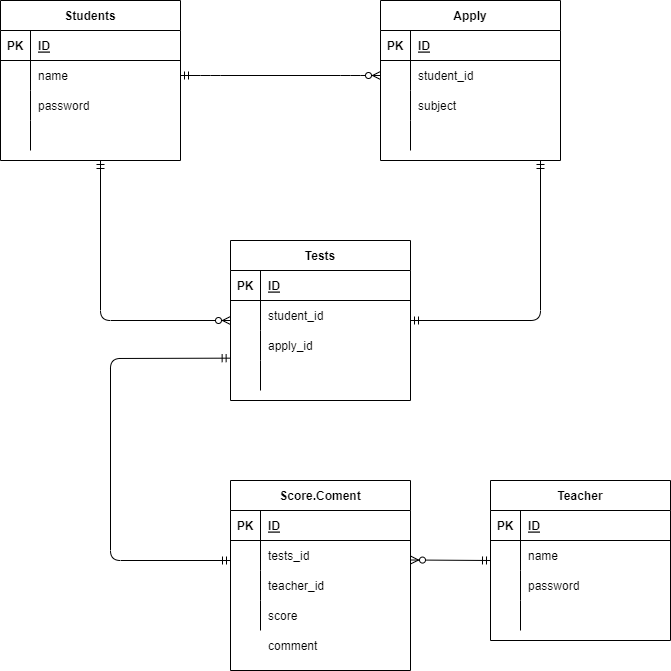

The diagram above was exported from draw.io. Its source (the exported page's mxGraphModel, read from the mxfile embedded in the PNG):
<mxGraphModel dx="749" dy="469" grid="1" gridSize="10" guides="1" tooltips="1" connect="1" arrows="1" fold="1" page="1" pageScale="1" pageWidth="827" pageHeight="1169" math="0" shadow="0">
  <root>
    <mxCell id="0" />
    <mxCell id="1" parent="0" />
    <mxCell id="2" value="Students" style="shape=table;startSize=30;container=1;collapsible=1;childLayout=tableLayout;fixedRows=1;rowLines=0;fontStyle=1;align=center;resizeLast=1;" vertex="1" parent="1">
      <mxGeometry x="60" y="40" width="180" height="160" as="geometry" />
    </mxCell>
    <mxCell id="3" value="" style="shape=partialRectangle;collapsible=0;dropTarget=0;pointerEvents=0;fillColor=none;top=0;left=0;bottom=1;right=0;points=[[0,0.5],[1,0.5]];portConstraint=eastwest;" vertex="1" parent="2">
      <mxGeometry y="30" width="180" height="30" as="geometry" />
    </mxCell>
    <mxCell id="4" value="PK" style="shape=partialRectangle;connectable=0;fillColor=none;top=0;left=0;bottom=0;right=0;fontStyle=1;overflow=hidden;" vertex="1" parent="3">
      <mxGeometry width="30" height="30" as="geometry">
        <mxRectangle width="30" height="30" as="alternateBounds" />
      </mxGeometry>
    </mxCell>
    <mxCell id="5" value="ID" style="shape=partialRectangle;connectable=0;fillColor=none;top=0;left=0;bottom=0;right=0;align=left;spacingLeft=6;fontStyle=5;overflow=hidden;" vertex="1" parent="3">
      <mxGeometry x="30" width="150" height="30" as="geometry">
        <mxRectangle width="150" height="30" as="alternateBounds" />
      </mxGeometry>
    </mxCell>
    <mxCell id="6" value="" style="shape=partialRectangle;collapsible=0;dropTarget=0;pointerEvents=0;fillColor=none;top=0;left=0;bottom=0;right=0;points=[[0,0.5],[1,0.5]];portConstraint=eastwest;" vertex="1" parent="2">
      <mxGeometry y="60" width="180" height="30" as="geometry" />
    </mxCell>
    <mxCell id="7" value="" style="shape=partialRectangle;connectable=0;fillColor=none;top=0;left=0;bottom=0;right=0;editable=1;overflow=hidden;" vertex="1" parent="6">
      <mxGeometry width="30" height="30" as="geometry">
        <mxRectangle width="30" height="30" as="alternateBounds" />
      </mxGeometry>
    </mxCell>
    <mxCell id="8" value="name" style="shape=partialRectangle;connectable=0;fillColor=none;top=0;left=0;bottom=0;right=0;align=left;spacingLeft=6;overflow=hidden;" vertex="1" parent="6">
      <mxGeometry x="30" width="150" height="30" as="geometry">
        <mxRectangle width="150" height="30" as="alternateBounds" />
      </mxGeometry>
    </mxCell>
    <mxCell id="9" value="" style="shape=partialRectangle;collapsible=0;dropTarget=0;pointerEvents=0;fillColor=none;top=0;left=0;bottom=0;right=0;points=[[0,0.5],[1,0.5]];portConstraint=eastwest;" vertex="1" parent="2">
      <mxGeometry y="90" width="180" height="30" as="geometry" />
    </mxCell>
    <mxCell id="10" value="" style="shape=partialRectangle;connectable=0;fillColor=none;top=0;left=0;bottom=0;right=0;editable=1;overflow=hidden;" vertex="1" parent="9">
      <mxGeometry width="30" height="30" as="geometry">
        <mxRectangle width="30" height="30" as="alternateBounds" />
      </mxGeometry>
    </mxCell>
    <mxCell id="11" value="password" style="shape=partialRectangle;connectable=0;fillColor=none;top=0;left=0;bottom=0;right=0;align=left;spacingLeft=6;overflow=hidden;" vertex="1" parent="9">
      <mxGeometry x="30" width="150" height="30" as="geometry">
        <mxRectangle width="150" height="30" as="alternateBounds" />
      </mxGeometry>
    </mxCell>
    <mxCell id="12" value="" style="shape=partialRectangle;collapsible=0;dropTarget=0;pointerEvents=0;fillColor=none;top=0;left=0;bottom=0;right=0;points=[[0,0.5],[1,0.5]];portConstraint=eastwest;" vertex="1" parent="2">
      <mxGeometry y="120" width="180" height="30" as="geometry" />
    </mxCell>
    <mxCell id="13" value="" style="shape=partialRectangle;connectable=0;fillColor=none;top=0;left=0;bottom=0;right=0;editable=1;overflow=hidden;" vertex="1" parent="12">
      <mxGeometry width="30" height="30" as="geometry">
        <mxRectangle width="30" height="30" as="alternateBounds" />
      </mxGeometry>
    </mxCell>
    <mxCell id="14" value="" style="shape=partialRectangle;connectable=0;fillColor=none;top=0;left=0;bottom=0;right=0;align=left;spacingLeft=6;overflow=hidden;" vertex="1" parent="12">
      <mxGeometry x="30" width="150" height="30" as="geometry">
        <mxRectangle width="150" height="30" as="alternateBounds" />
      </mxGeometry>
    </mxCell>
    <mxCell id="15" value="Apply" style="shape=table;startSize=30;container=1;collapsible=1;childLayout=tableLayout;fixedRows=1;rowLines=0;fontStyle=1;align=center;resizeLast=1;" vertex="1" parent="1">
      <mxGeometry x="440" y="40" width="180" height="160" as="geometry" />
    </mxCell>
    <mxCell id="16" value="" style="shape=partialRectangle;collapsible=0;dropTarget=0;pointerEvents=0;fillColor=none;top=0;left=0;bottom=1;right=0;points=[[0,0.5],[1,0.5]];portConstraint=eastwest;" vertex="1" parent="15">
      <mxGeometry y="30" width="180" height="30" as="geometry" />
    </mxCell>
    <mxCell id="17" value="PK" style="shape=partialRectangle;connectable=0;fillColor=none;top=0;left=0;bottom=0;right=0;fontStyle=1;overflow=hidden;" vertex="1" parent="16">
      <mxGeometry width="30" height="30" as="geometry">
        <mxRectangle width="30" height="30" as="alternateBounds" />
      </mxGeometry>
    </mxCell>
    <mxCell id="18" value="ID" style="shape=partialRectangle;connectable=0;fillColor=none;top=0;left=0;bottom=0;right=0;align=left;spacingLeft=6;fontStyle=5;overflow=hidden;" vertex="1" parent="16">
      <mxGeometry x="30" width="150" height="30" as="geometry">
        <mxRectangle width="150" height="30" as="alternateBounds" />
      </mxGeometry>
    </mxCell>
    <mxCell id="19" value="" style="shape=partialRectangle;collapsible=0;dropTarget=0;pointerEvents=0;fillColor=none;top=0;left=0;bottom=0;right=0;points=[[0,0.5],[1,0.5]];portConstraint=eastwest;" vertex="1" parent="15">
      <mxGeometry y="60" width="180" height="30" as="geometry" />
    </mxCell>
    <mxCell id="20" value="" style="shape=partialRectangle;connectable=0;fillColor=none;top=0;left=0;bottom=0;right=0;editable=1;overflow=hidden;" vertex="1" parent="19">
      <mxGeometry width="30" height="30" as="geometry">
        <mxRectangle width="30" height="30" as="alternateBounds" />
      </mxGeometry>
    </mxCell>
    <mxCell id="21" value="student_id" style="shape=partialRectangle;connectable=0;fillColor=none;top=0;left=0;bottom=0;right=0;align=left;spacingLeft=6;overflow=hidden;" vertex="1" parent="19">
      <mxGeometry x="30" width="150" height="30" as="geometry">
        <mxRectangle width="150" height="30" as="alternateBounds" />
      </mxGeometry>
    </mxCell>
    <mxCell id="22" value="" style="shape=partialRectangle;collapsible=0;dropTarget=0;pointerEvents=0;fillColor=none;top=0;left=0;bottom=0;right=0;points=[[0,0.5],[1,0.5]];portConstraint=eastwest;" vertex="1" parent="15">
      <mxGeometry y="90" width="180" height="30" as="geometry" />
    </mxCell>
    <mxCell id="23" value="" style="shape=partialRectangle;connectable=0;fillColor=none;top=0;left=0;bottom=0;right=0;editable=1;overflow=hidden;" vertex="1" parent="22">
      <mxGeometry width="30" height="30" as="geometry">
        <mxRectangle width="30" height="30" as="alternateBounds" />
      </mxGeometry>
    </mxCell>
    <mxCell id="24" value="subject" style="shape=partialRectangle;connectable=0;fillColor=none;top=0;left=0;bottom=0;right=0;align=left;spacingLeft=6;overflow=hidden;" vertex="1" parent="22">
      <mxGeometry x="30" width="150" height="30" as="geometry">
        <mxRectangle width="150" height="30" as="alternateBounds" />
      </mxGeometry>
    </mxCell>
    <mxCell id="25" value="" style="shape=partialRectangle;collapsible=0;dropTarget=0;pointerEvents=0;fillColor=none;top=0;left=0;bottom=0;right=0;points=[[0,0.5],[1,0.5]];portConstraint=eastwest;" vertex="1" parent="15">
      <mxGeometry y="120" width="180" height="30" as="geometry" />
    </mxCell>
    <mxCell id="26" value="" style="shape=partialRectangle;connectable=0;fillColor=none;top=0;left=0;bottom=0;right=0;editable=1;overflow=hidden;" vertex="1" parent="25">
      <mxGeometry width="30" height="30" as="geometry">
        <mxRectangle width="30" height="30" as="alternateBounds" />
      </mxGeometry>
    </mxCell>
    <mxCell id="27" value="" style="shape=partialRectangle;connectable=0;fillColor=none;top=0;left=0;bottom=0;right=0;align=left;spacingLeft=6;overflow=hidden;" vertex="1" parent="25">
      <mxGeometry x="30" width="150" height="30" as="geometry">
        <mxRectangle width="150" height="30" as="alternateBounds" />
      </mxGeometry>
    </mxCell>
    <mxCell id="29" value="" style="edgeStyle=entityRelationEdgeStyle;fontSize=12;html=1;endArrow=ERzeroToMany;startArrow=ERmandOne;exitX=1;exitY=0.5;exitDx=0;exitDy=0;entryX=0;entryY=0.5;entryDx=0;entryDy=0;" edge="1" parent="1" source="6" target="19">
      <mxGeometry width="100" height="100" relative="1" as="geometry">
        <mxPoint x="330" y="290" as="sourcePoint" />
        <mxPoint x="430" y="190" as="targetPoint" />
      </mxGeometry>
    </mxCell>
    <mxCell id="30" value="Tests" style="shape=table;startSize=30;container=1;collapsible=1;childLayout=tableLayout;fixedRows=1;rowLines=0;fontStyle=1;align=center;resizeLast=1;" vertex="1" parent="1">
      <mxGeometry x="290" y="280" width="180" height="160" as="geometry" />
    </mxCell>
    <mxCell id="31" value="" style="shape=partialRectangle;collapsible=0;dropTarget=0;pointerEvents=0;fillColor=none;top=0;left=0;bottom=1;right=0;points=[[0,0.5],[1,0.5]];portConstraint=eastwest;" vertex="1" parent="30">
      <mxGeometry y="30" width="180" height="30" as="geometry" />
    </mxCell>
    <mxCell id="32" value="PK" style="shape=partialRectangle;connectable=0;fillColor=none;top=0;left=0;bottom=0;right=0;fontStyle=1;overflow=hidden;" vertex="1" parent="31">
      <mxGeometry width="30" height="30" as="geometry">
        <mxRectangle width="30" height="30" as="alternateBounds" />
      </mxGeometry>
    </mxCell>
    <mxCell id="33" value="ID" style="shape=partialRectangle;connectable=0;fillColor=none;top=0;left=0;bottom=0;right=0;align=left;spacingLeft=6;fontStyle=5;overflow=hidden;" vertex="1" parent="31">
      <mxGeometry x="30" width="150" height="30" as="geometry">
        <mxRectangle width="150" height="30" as="alternateBounds" />
      </mxGeometry>
    </mxCell>
    <mxCell id="34" value="" style="shape=partialRectangle;collapsible=0;dropTarget=0;pointerEvents=0;fillColor=none;top=0;left=0;bottom=0;right=0;points=[[0,0.5],[1,0.5]];portConstraint=eastwest;" vertex="1" parent="30">
      <mxGeometry y="60" width="180" height="30" as="geometry" />
    </mxCell>
    <mxCell id="35" value="" style="shape=partialRectangle;connectable=0;fillColor=none;top=0;left=0;bottom=0;right=0;editable=1;overflow=hidden;" vertex="1" parent="34">
      <mxGeometry width="30" height="30" as="geometry">
        <mxRectangle width="30" height="30" as="alternateBounds" />
      </mxGeometry>
    </mxCell>
    <mxCell id="36" value="student_id" style="shape=partialRectangle;connectable=0;fillColor=none;top=0;left=0;bottom=0;right=0;align=left;spacingLeft=6;overflow=hidden;" vertex="1" parent="34">
      <mxGeometry x="30" width="150" height="30" as="geometry">
        <mxRectangle width="150" height="30" as="alternateBounds" />
      </mxGeometry>
    </mxCell>
    <mxCell id="37" value="" style="shape=partialRectangle;collapsible=0;dropTarget=0;pointerEvents=0;fillColor=none;top=0;left=0;bottom=0;right=0;points=[[0,0.5],[1,0.5]];portConstraint=eastwest;" vertex="1" parent="30">
      <mxGeometry y="90" width="180" height="30" as="geometry" />
    </mxCell>
    <mxCell id="38" value="" style="shape=partialRectangle;connectable=0;fillColor=none;top=0;left=0;bottom=0;right=0;editable=1;overflow=hidden;" vertex="1" parent="37">
      <mxGeometry width="30" height="30" as="geometry">
        <mxRectangle width="30" height="30" as="alternateBounds" />
      </mxGeometry>
    </mxCell>
    <mxCell id="39" value="apply_id" style="shape=partialRectangle;connectable=0;fillColor=none;top=0;left=0;bottom=0;right=0;align=left;spacingLeft=6;overflow=hidden;" vertex="1" parent="37">
      <mxGeometry x="30" width="150" height="30" as="geometry">
        <mxRectangle width="150" height="30" as="alternateBounds" />
      </mxGeometry>
    </mxCell>
    <mxCell id="40" value="" style="shape=partialRectangle;collapsible=0;dropTarget=0;pointerEvents=0;fillColor=none;top=0;left=0;bottom=0;right=0;points=[[0,0.5],[1,0.5]];portConstraint=eastwest;" vertex="1" parent="30">
      <mxGeometry y="120" width="180" height="30" as="geometry" />
    </mxCell>
    <mxCell id="41" value="" style="shape=partialRectangle;connectable=0;fillColor=none;top=0;left=0;bottom=0;right=0;editable=1;overflow=hidden;" vertex="1" parent="40">
      <mxGeometry width="30" height="30" as="geometry">
        <mxRectangle width="30" height="30" as="alternateBounds" />
      </mxGeometry>
    </mxCell>
    <mxCell id="42" value="" style="shape=partialRectangle;connectable=0;fillColor=none;top=0;left=0;bottom=0;right=0;align=left;spacingLeft=6;overflow=hidden;" vertex="1" parent="40">
      <mxGeometry x="30" width="150" height="30" as="geometry">
        <mxRectangle width="150" height="30" as="alternateBounds" />
      </mxGeometry>
    </mxCell>
    <mxCell id="43" value="" style="fontSize=12;html=1;endArrow=ERmandOne;startArrow=ERmandOne;elbow=vertical;" edge="1" parent="1">
      <mxGeometry width="100" height="100" relative="1" as="geometry">
        <mxPoint x="470" y="360" as="sourcePoint" />
        <mxPoint x="600" y="200" as="targetPoint" />
        <Array as="points">
          <mxPoint x="600" y="360" />
        </Array>
      </mxGeometry>
    </mxCell>
    <mxCell id="46" value="" style="fontSize=12;html=1;endArrow=ERzeroToMany;startArrow=ERmandOne;elbow=vertical;" edge="1" parent="1">
      <mxGeometry width="100" height="100" relative="1" as="geometry">
        <mxPoint x="160" y="200" as="sourcePoint" />
        <mxPoint x="290" y="360" as="targetPoint" />
        <Array as="points">
          <mxPoint x="160" y="360" />
        </Array>
      </mxGeometry>
    </mxCell>
    <mxCell id="47" value="Score.Coment" style="shape=table;startSize=30;container=1;collapsible=1;childLayout=tableLayout;fixedRows=1;rowLines=0;fontStyle=1;align=center;resizeLast=1;" vertex="1" parent="1">
      <mxGeometry x="290" y="520" width="180" height="190" as="geometry" />
    </mxCell>
    <mxCell id="48" value="" style="shape=partialRectangle;collapsible=0;dropTarget=0;pointerEvents=0;fillColor=none;top=0;left=0;bottom=1;right=0;points=[[0,0.5],[1,0.5]];portConstraint=eastwest;" vertex="1" parent="47">
      <mxGeometry y="30" width="180" height="30" as="geometry" />
    </mxCell>
    <mxCell id="49" value="PK" style="shape=partialRectangle;connectable=0;fillColor=none;top=0;left=0;bottom=0;right=0;fontStyle=1;overflow=hidden;" vertex="1" parent="48">
      <mxGeometry width="30" height="30" as="geometry">
        <mxRectangle width="30" height="30" as="alternateBounds" />
      </mxGeometry>
    </mxCell>
    <mxCell id="50" value="ID" style="shape=partialRectangle;connectable=0;fillColor=none;top=0;left=0;bottom=0;right=0;align=left;spacingLeft=6;fontStyle=5;overflow=hidden;" vertex="1" parent="48">
      <mxGeometry x="30" width="150" height="30" as="geometry">
        <mxRectangle width="150" height="30" as="alternateBounds" />
      </mxGeometry>
    </mxCell>
    <mxCell id="51" value="" style="shape=partialRectangle;collapsible=0;dropTarget=0;pointerEvents=0;fillColor=none;top=0;left=0;bottom=0;right=0;points=[[0,0.5],[1,0.5]];portConstraint=eastwest;" vertex="1" parent="47">
      <mxGeometry y="60" width="180" height="30" as="geometry" />
    </mxCell>
    <mxCell id="52" value="" style="shape=partialRectangle;connectable=0;fillColor=none;top=0;left=0;bottom=0;right=0;editable=1;overflow=hidden;" vertex="1" parent="51">
      <mxGeometry width="30" height="30" as="geometry">
        <mxRectangle width="30" height="30" as="alternateBounds" />
      </mxGeometry>
    </mxCell>
    <mxCell id="53" value="tests_id" style="shape=partialRectangle;connectable=0;fillColor=none;top=0;left=0;bottom=0;right=0;align=left;spacingLeft=6;overflow=hidden;" vertex="1" parent="51">
      <mxGeometry x="30" width="150" height="30" as="geometry">
        <mxRectangle width="150" height="30" as="alternateBounds" />
      </mxGeometry>
    </mxCell>
    <mxCell id="54" value="" style="shape=partialRectangle;collapsible=0;dropTarget=0;pointerEvents=0;fillColor=none;top=0;left=0;bottom=0;right=0;points=[[0,0.5],[1,0.5]];portConstraint=eastwest;" vertex="1" parent="47">
      <mxGeometry y="90" width="180" height="30" as="geometry" />
    </mxCell>
    <mxCell id="55" value="" style="shape=partialRectangle;connectable=0;fillColor=none;top=0;left=0;bottom=0;right=0;editable=1;overflow=hidden;" vertex="1" parent="54">
      <mxGeometry width="30" height="30" as="geometry">
        <mxRectangle width="30" height="30" as="alternateBounds" />
      </mxGeometry>
    </mxCell>
    <mxCell id="56" value="teacher_id" style="shape=partialRectangle;connectable=0;fillColor=none;top=0;left=0;bottom=0;right=0;align=left;spacingLeft=6;overflow=hidden;" vertex="1" parent="54">
      <mxGeometry x="30" width="150" height="30" as="geometry">
        <mxRectangle width="150" height="30" as="alternateBounds" />
      </mxGeometry>
    </mxCell>
    <mxCell id="57" value="" style="shape=partialRectangle;collapsible=0;dropTarget=0;pointerEvents=0;fillColor=none;top=0;left=0;bottom=0;right=0;points=[[0,0.5],[1,0.5]];portConstraint=eastwest;" vertex="1" parent="47">
      <mxGeometry y="120" width="180" height="30" as="geometry" />
    </mxCell>
    <mxCell id="58" value="" style="shape=partialRectangle;connectable=0;fillColor=none;top=0;left=0;bottom=0;right=0;editable=1;overflow=hidden;" vertex="1" parent="57">
      <mxGeometry width="30" height="30" as="geometry">
        <mxRectangle width="30" height="30" as="alternateBounds" />
      </mxGeometry>
    </mxCell>
    <mxCell id="59" value="score" style="shape=partialRectangle;connectable=0;fillColor=none;top=0;left=0;bottom=0;right=0;align=left;spacingLeft=6;overflow=hidden;" vertex="1" parent="57">
      <mxGeometry x="30" width="150" height="30" as="geometry">
        <mxRectangle width="150" height="30" as="alternateBounds" />
      </mxGeometry>
    </mxCell>
    <mxCell id="60" value="" style="fontSize=12;html=1;endArrow=ERmandOne;startArrow=ERmandOne;elbow=vertical;entryX=-0.002;entryY=0.922;entryDx=0;entryDy=0;entryPerimeter=0;" edge="1" parent="1" target="37">
      <mxGeometry width="100" height="100" relative="1" as="geometry">
        <mxPoint x="290" y="600" as="sourcePoint" />
        <mxPoint x="270" y="400" as="targetPoint" />
        <Array as="points">
          <mxPoint x="170" y="600" />
          <mxPoint x="170" y="398" />
        </Array>
      </mxGeometry>
    </mxCell>
    <mxCell id="62" value="comment" style="shape=partialRectangle;connectable=0;fillColor=none;top=0;left=0;bottom=0;right=0;align=left;spacingLeft=6;overflow=hidden;" vertex="1" parent="1">
      <mxGeometry x="320" y="670" width="150" height="30" as="geometry">
        <mxRectangle width="150" height="30" as="alternateBounds" />
      </mxGeometry>
    </mxCell>
    <mxCell id="63" value="Teacher" style="shape=table;startSize=30;container=1;collapsible=1;childLayout=tableLayout;fixedRows=1;rowLines=0;fontStyle=1;align=center;resizeLast=1;" vertex="1" parent="1">
      <mxGeometry x="550" y="520" width="180" height="160" as="geometry" />
    </mxCell>
    <mxCell id="64" value="" style="shape=partialRectangle;collapsible=0;dropTarget=0;pointerEvents=0;fillColor=none;top=0;left=0;bottom=1;right=0;points=[[0,0.5],[1,0.5]];portConstraint=eastwest;" vertex="1" parent="63">
      <mxGeometry y="30" width="180" height="30" as="geometry" />
    </mxCell>
    <mxCell id="65" value="PK" style="shape=partialRectangle;connectable=0;fillColor=none;top=0;left=0;bottom=0;right=0;fontStyle=1;overflow=hidden;" vertex="1" parent="64">
      <mxGeometry width="30" height="30" as="geometry">
        <mxRectangle width="30" height="30" as="alternateBounds" />
      </mxGeometry>
    </mxCell>
    <mxCell id="66" value="ID" style="shape=partialRectangle;connectable=0;fillColor=none;top=0;left=0;bottom=0;right=0;align=left;spacingLeft=6;fontStyle=5;overflow=hidden;" vertex="1" parent="64">
      <mxGeometry x="30" width="150" height="30" as="geometry">
        <mxRectangle width="150" height="30" as="alternateBounds" />
      </mxGeometry>
    </mxCell>
    <mxCell id="67" value="" style="shape=partialRectangle;collapsible=0;dropTarget=0;pointerEvents=0;fillColor=none;top=0;left=0;bottom=0;right=0;points=[[0,0.5],[1,0.5]];portConstraint=eastwest;" vertex="1" parent="63">
      <mxGeometry y="60" width="180" height="30" as="geometry" />
    </mxCell>
    <mxCell id="68" value="" style="shape=partialRectangle;connectable=0;fillColor=none;top=0;left=0;bottom=0;right=0;editable=1;overflow=hidden;" vertex="1" parent="67">
      <mxGeometry width="30" height="30" as="geometry">
        <mxRectangle width="30" height="30" as="alternateBounds" />
      </mxGeometry>
    </mxCell>
    <mxCell id="69" value="name" style="shape=partialRectangle;connectable=0;fillColor=none;top=0;left=0;bottom=0;right=0;align=left;spacingLeft=6;overflow=hidden;" vertex="1" parent="67">
      <mxGeometry x="30" width="150" height="30" as="geometry">
        <mxRectangle width="150" height="30" as="alternateBounds" />
      </mxGeometry>
    </mxCell>
    <mxCell id="70" value="" style="shape=partialRectangle;collapsible=0;dropTarget=0;pointerEvents=0;fillColor=none;top=0;left=0;bottom=0;right=0;points=[[0,0.5],[1,0.5]];portConstraint=eastwest;" vertex="1" parent="63">
      <mxGeometry y="90" width="180" height="30" as="geometry" />
    </mxCell>
    <mxCell id="71" value="" style="shape=partialRectangle;connectable=0;fillColor=none;top=0;left=0;bottom=0;right=0;editable=1;overflow=hidden;" vertex="1" parent="70">
      <mxGeometry width="30" height="30" as="geometry">
        <mxRectangle width="30" height="30" as="alternateBounds" />
      </mxGeometry>
    </mxCell>
    <mxCell id="72" value="password" style="shape=partialRectangle;connectable=0;fillColor=none;top=0;left=0;bottom=0;right=0;align=left;spacingLeft=6;overflow=hidden;" vertex="1" parent="70">
      <mxGeometry x="30" width="150" height="30" as="geometry">
        <mxRectangle width="150" height="30" as="alternateBounds" />
      </mxGeometry>
    </mxCell>
    <mxCell id="73" value="" style="shape=partialRectangle;collapsible=0;dropTarget=0;pointerEvents=0;fillColor=none;top=0;left=0;bottom=0;right=0;points=[[0,0.5],[1,0.5]];portConstraint=eastwest;" vertex="1" parent="63">
      <mxGeometry y="120" width="180" height="30" as="geometry" />
    </mxCell>
    <mxCell id="74" value="" style="shape=partialRectangle;connectable=0;fillColor=none;top=0;left=0;bottom=0;right=0;editable=1;overflow=hidden;" vertex="1" parent="73">
      <mxGeometry width="30" height="30" as="geometry">
        <mxRectangle width="30" height="30" as="alternateBounds" />
      </mxGeometry>
    </mxCell>
    <mxCell id="75" value="" style="shape=partialRectangle;connectable=0;fillColor=none;top=0;left=0;bottom=0;right=0;align=left;spacingLeft=6;overflow=hidden;" vertex="1" parent="73">
      <mxGeometry x="30" width="150" height="30" as="geometry">
        <mxRectangle width="150" height="30" as="alternateBounds" />
      </mxGeometry>
    </mxCell>
    <mxCell id="76" value="" style="fontSize=12;html=1;endArrow=ERzeroToMany;startArrow=ERmandOne;elbow=vertical;" edge="1" parent="1">
      <mxGeometry width="100" height="100" relative="1" as="geometry">
        <mxPoint x="550" y="600" as="sourcePoint" />
        <mxPoint x="470" y="599.5" as="targetPoint" />
      </mxGeometry>
    </mxCell>
  </root>
</mxGraphModel>